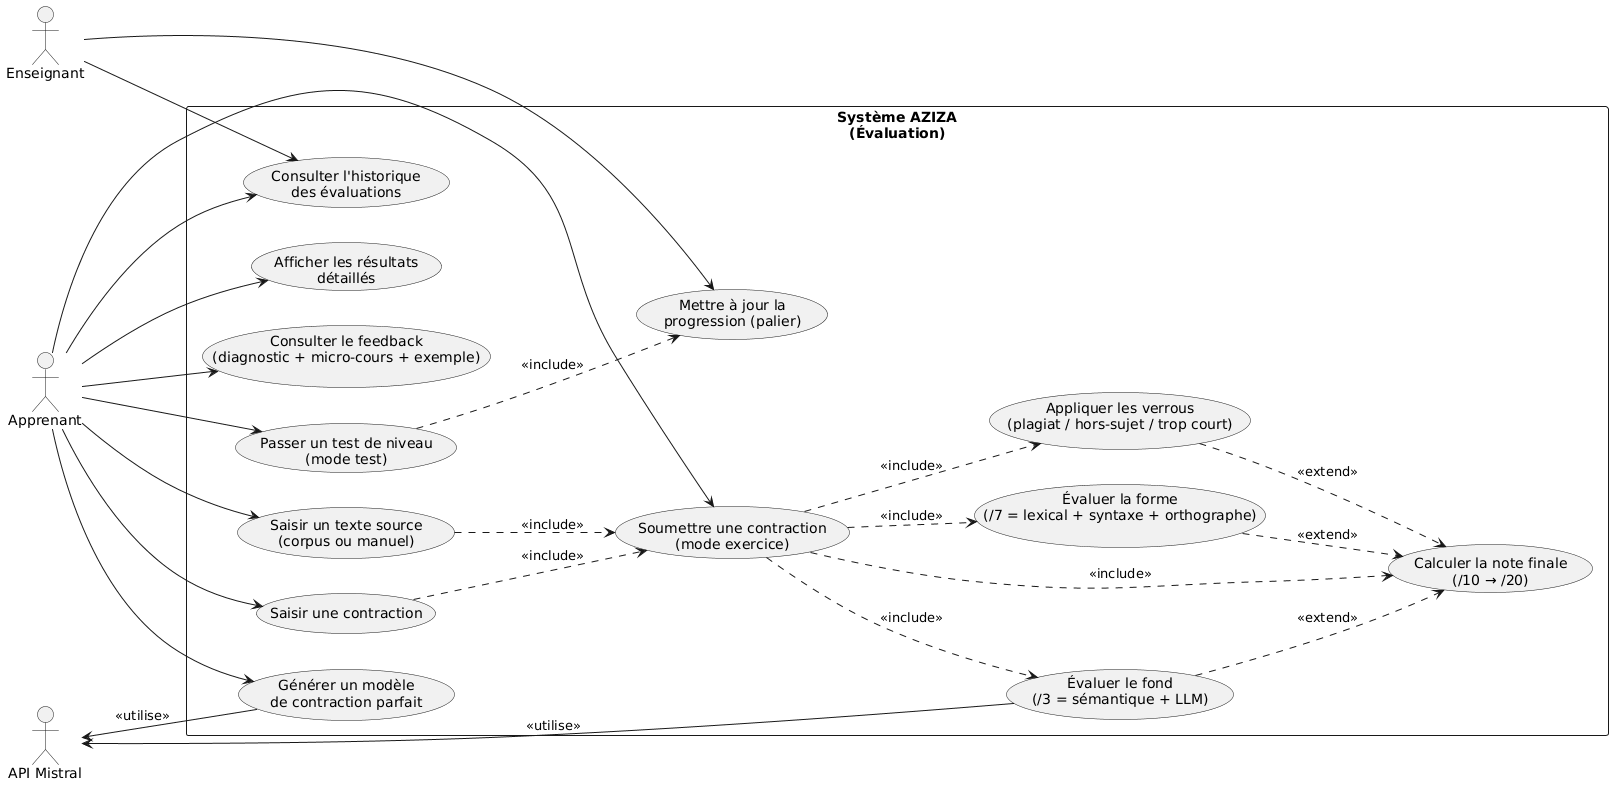

The diagram above was rendered by PlantUML. Its source (embedded in the PNG):
@startuml
left to right direction
skinparam packageStyle rectangle
actor Apprenant as A
actor Enseignant as E
actor "API Mistral" as M

rectangle "Système AZIZA\n(Évaluation)" {
  usecase "Saisir un texte source\n(corpus ou manuel)" as UC1
  usecase "Saisir une contraction" as UC2
  usecase "Soumettre une contraction\n(mode exercice)" as UC3
  usecase "Passer un test de niveau\n(mode test)" as UC4
  usecase "Évaluer la forme\n(/7 = lexical + syntaxe + orthographe)" as UC5
  usecase "Évaluer le fond\n(/3 = sémantique + LLM)" as UC6
  usecase "Appliquer les verrous\n(plagiat / hors-sujet / trop court)" as UC7
  usecase "Calculer la note finale\n(/10 → /20)" as UC8
  usecase "Afficher les résultats\ndétaillés" as UC9
  usecase "Consulter le feedback\n(diagnostic + micro-cours + exemple)" as UC10
  usecase "Générer un modèle\nde contraction parfait" as UC11
  usecase "Mettre à jour la\nprogression (palier)" as UC12
  usecase "Consulter l'historique\ndes évaluations" as UC13
}

A --> UC1
A --> UC2
A --> UC3
A --> UC4
A --> UC9
A --> UC10
A --> UC11
A --> UC13

UC1 ..> UC3 : <<include>>
UC2 ..> UC3 : <<include>>
UC3 ..> UC5 : <<include>>
UC3 ..> UC6 : <<include>>
UC3 ..> UC7 : <<include>>
UC3 ..> UC8 : <<include>>
UC4 ..> UC12 : <<include>>

UC5 ..> UC8 : <<extend>>
UC6 ..> UC8 : <<extend>>
UC7 ..> UC8 : <<extend>>

M <-- UC6 : <<utilise>>
M <-- UC11 : <<utilise>>

E --> UC13
E --> UC12
@enduml